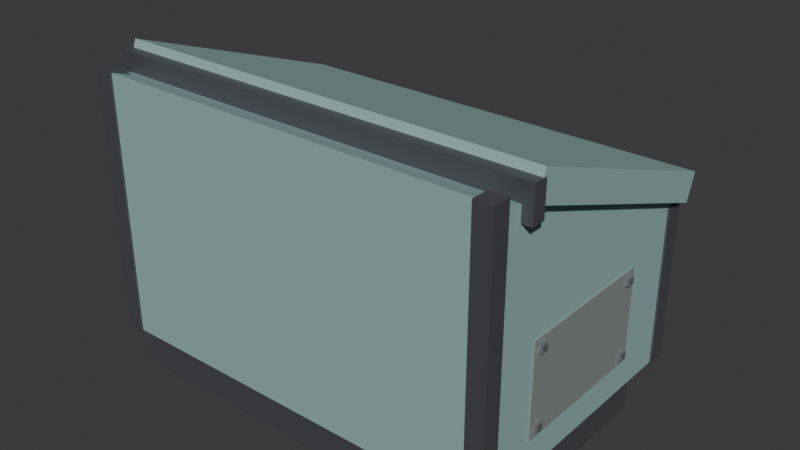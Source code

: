 # Source: console_drill.blend  (saved by Blender 5.2.44; exported with 4.5.12 LTS)
import bpy
from mathutils import Matrix  # noqa: F401  (used for matrix-valued properties, if any)

bpy.ops.wm.read_factory_settings(use_empty=True)
scene = bpy.context.scene
scene.name = 'Scene'

# ---- collections
col_collection = bpy.data.collections.new('Collection'); scene.collection.children.link(col_collection)

# ---- materials (node trees are filled in below, after node groups)
mat_irondark = bpy.data.materials.new('IronDark')
mat_irondark.use_backface_culling = True
mat_irondark.diffuse_color = (0.17, 0.17, 0.19, 1.0)
mat_paint = bpy.data.materials.new('Paint')
mat_paint.use_backface_culling = True
mat_paint.diffuse_color = (0.29, 0.47, 0.45, 1.0)
mat_patch = bpy.data.materials.new('Patch')
mat_patch.use_backface_culling = True
mat_patch.diffuse_color = (0.36, 0.4, 0.38, 1.0)
mat_copper = bpy.data.materials.new('Copper')
mat_copper.use_backface_culling = True
mat_copper.diffuse_color = (0.78, 0.45, 0.22, 1.0)
mat_iron = bpy.data.materials.new('Iron')
mat_iron.use_backface_culling = True
mat_iron.diffuse_color = (0.42, 0.43, 0.46, 1.0)

# ---- material node trees
mat_irondark.use_nodes = True; mat_irondark.node_tree.nodes.clear()
_N = mat_irondark.node_tree.nodes; _L = mat_irondark.node_tree.links
n0 = _N.new('ShaderNodeBsdfPrincipled'); n0.name = 'Principled BSDF'; n0.location = (-200, 100)
n0.inputs[0].default_value = (0.17, 0.17, 0.19, 1.0)
n0.inputs[1].default_value = 0.7
n0.inputs[2].default_value = 0.55
n0.inputs[10].default_value = 0.005
n1 = _N.new('ShaderNodeOutputMaterial'); n1.name = 'Material Output'; n1.location = (200, 100)
_L.new(n0.outputs[0], n1.inputs[0])
n1.is_active_output = True
mat_paint.use_nodes = True; mat_paint.node_tree.nodes.clear()
_N = mat_paint.node_tree.nodes; _L = mat_paint.node_tree.links
n0 = _N.new('ShaderNodeBsdfPrincipled'); n0.name = 'Principled BSDF'; n0.location = (-200, 100)
n0.inputs[0].default_value = (0.29, 0.47, 0.45, 1.0)
n0.inputs[2].default_value = 0.75
n0.inputs[10].default_value = 0.005
n1 = _N.new('ShaderNodeOutputMaterial'); n1.name = 'Material Output'; n1.location = (200, 100)
_L.new(n0.outputs[0], n1.inputs[0])
n1.is_active_output = True
mat_patch.use_nodes = True; mat_patch.node_tree.nodes.clear()
_N = mat_patch.node_tree.nodes; _L = mat_patch.node_tree.links
n0 = _N.new('ShaderNodeBsdfPrincipled'); n0.name = 'Principled BSDF'; n0.location = (-200, 100)
n0.inputs[0].default_value = (0.36, 0.4, 0.38, 1.0)
n0.inputs[1].default_value = 0.4
n0.inputs[2].default_value = 0.6
n0.inputs[10].default_value = 0.005
n1 = _N.new('ShaderNodeOutputMaterial'); n1.name = 'Material Output'; n1.location = (200, 100)
_L.new(n0.outputs[0], n1.inputs[0])
n1.is_active_output = True
mat_copper.use_nodes = True; mat_copper.node_tree.nodes.clear()
_N = mat_copper.node_tree.nodes; _L = mat_copper.node_tree.links
n0 = _N.new('ShaderNodeBsdfPrincipled'); n0.name = 'Principled BSDF'; n0.location = (-200, 100)
n0.inputs[0].default_value = (0.78, 0.45, 0.22, 1.0)
n0.inputs[1].default_value = 0.9
n0.inputs[2].default_value = 0.35
n0.inputs[10].default_value = 0.005
n1 = _N.new('ShaderNodeOutputMaterial'); n1.name = 'Material Output'; n1.location = (200, 100)
_L.new(n0.outputs[0], n1.inputs[0])
n1.is_active_output = True
mat_iron.use_nodes = True; mat_iron.node_tree.nodes.clear()
_N = mat_iron.node_tree.nodes; _L = mat_iron.node_tree.links
n0 = _N.new('ShaderNodeBsdfPrincipled'); n0.name = 'Principled BSDF'; n0.location = (-200, 100)
n0.inputs[0].default_value = (0.42, 0.43, 0.46, 1.0)
n0.inputs[1].default_value = 0.8
n0.inputs[2].default_value = 0.45
n0.inputs[10].default_value = 0.005
n1 = _N.new('ShaderNodeOutputMaterial'); n1.name = 'Material Output'; n1.location = (200, 100)
_L.new(n0.outputs[0], n1.inputs[0])
n1.is_active_output = True

# ---- world
world_world = bpy.data.worlds.new('World'); scene.world = world_world
world_world.use_nodes = True; world_world.node_tree.nodes.clear()
_N = world_world.node_tree.nodes; _L = world_world.node_tree.links
n0 = _N.new('ShaderNodeOutputWorld'); n0.name = 'World Output'; n0.location = (200, 100)
n1 = _N.new('ShaderNodeBackground'); n1.name = 'Background'; n1.location = (-200, 100)
n1.inputs[0].default_value = (0.05088, 0.05088, 0.05088, 1.0)
_L.new(n1.outputs[0], n0.inputs[0])
n0.is_active_output = True
world_world.color = (0.05088, 0.05088, 0.05088)
world_world.sun_shadow_jitter_overblur = 0.0

# ---- meshes
me_console_drill = bpy.data.meshes.new('console_drill')
me_console_drill.from_pydata([(-0.43, -0.28, 0.0), (-0.43, -0.28, 0.09), (-0.43, 0.22, 0.0), (-0.43, 0.22, 0.09), (0.43, -0.28, 0.0), (0.43, -0.28, 0.09), (0.43, 0.22, 0.0), (0.43, 0.22, 0.09), (-0.45, 0.3, 0.092), (-0.45, 0.3, 0.4341), (-0.45, -0.3, 0.6525), (-0.45, -0.3, 0.092), (0.45, 0.3, 0.092), (0.45, 0.3, 0.4341), (0.45, -0.3, 0.6525), (0.45, -0.3, 0.092), (-0.454, 0.265, 0.09), (-0.454, 0.265, 0.4341), (-0.454, 0.304, 0.09), (-0.454, 0.304, 0.4341), (-0.415, 0.265, 0.09), (-0.415, 0.265, 0.4341), (-0.415, 0.304, 0.09), (-0.415, 0.304, 0.4341), (-0.454, -0.304, 0.09), (-0.454, -0.304, 0.6525), (-0.454, -0.265, 0.09), (-0.454, -0.265, 0.6525), (-0.415, -0.304, 0.09), (-0.415, -0.304, 0.6525), (-0.415, -0.265, 0.09), (-0.415, -0.265, 0.6525), (0.415, 0.265, 0.09), (0.415, 0.265, 0.4341), (0.415, 0.304, 0.09), (0.415, 0.304, 0.4341), (0.454, 0.265, 0.09), (0.454, 0.265, 0.4341), (0.454, 0.304, 0.09), (0.454, 0.304, 0.4341), (0.415, -0.304, 0.09), (0.415, -0.304, 0.6525), (0.415, -0.265, 0.09), (0.415, -0.265, 0.6525), (0.454, -0.304, 0.09), (0.454, -0.304, 0.6525), (0.454, -0.265, 0.09), (0.454, -0.265, 0.6525), (-0.37, 0.3, 0.14), (-0.37, 0.3, 0.3841), (-0.37, 0.304, 0.14), (-0.37, 0.304, 0.3841), (0.37, 0.3, 0.14), (0.37, 0.3, 0.3841), (0.37, 0.304, 0.14), (0.37, 0.304, 0.3841), (-0.347, 0.304, 0.163), (-0.347, 0.304, 0.177), (-0.347, 0.31, 0.163), (-0.347, 0.31, 0.177), (-0.333, 0.304, 0.163), (-0.333, 0.304, 0.177), (-0.333, 0.31, 0.163), (-0.333, 0.31, 0.177), (-0.2499, 0.304, 0.163), (-0.2499, 0.304, 0.177), (-0.2499, 0.31, 0.163), (-0.2499, 0.31, 0.177), (-0.2359, 0.304, 0.163), (-0.2359, 0.304, 0.177), (-0.2359, 0.31, 0.163), (-0.2359, 0.31, 0.177), (-0.1527, 0.304, 0.163), (-0.1527, 0.304, 0.177), (-0.1527, 0.31, 0.163), (-0.1527, 0.31, 0.177), (-0.1387, 0.304, 0.163), (-0.1387, 0.304, 0.177), (-0.1387, 0.31, 0.163), (-0.1387, 0.31, 0.177), (-0.05557, 0.304, 0.163), (-0.05557, 0.304, 0.177), (-0.05557, 0.31, 0.163), (-0.05557, 0.31, 0.177), (-0.04157, 0.304, 0.163), (-0.04157, 0.304, 0.177), (-0.04157, 0.31, 0.163), (-0.04157, 0.31, 0.177), (0.04157, 0.304, 0.163), (0.04157, 0.304, 0.177), (0.04157, 0.31, 0.163), (0.04157, 0.31, 0.177), (0.05557, 0.304, 0.163), (0.05557, 0.304, 0.177), (0.05557, 0.31, 0.163), (0.05557, 0.31, 0.177), (0.1387, 0.304, 0.163), (0.1387, 0.304, 0.177), (0.1387, 0.31, 0.163), (0.1387, 0.31, 0.177), (0.1527, 0.304, 0.163), (0.1527, 0.304, 0.177), (0.1527, 0.31, 0.163), (0.1527, 0.31, 0.177), (0.2359, 0.304, 0.163), (0.2359, 0.304, 0.177), (0.2359, 0.31, 0.163), (0.2359, 0.31, 0.177), (0.2499, 0.304, 0.163), (0.2499, 0.304, 0.177), (0.2499, 0.31, 0.163), (0.2499, 0.31, 0.177), (0.333, 0.304, 0.163), (0.333, 0.304, 0.177), (0.333, 0.31, 0.163), (0.333, 0.31, 0.177), (0.347, 0.304, 0.163), (0.347, 0.304, 0.177), (0.347, 0.31, 0.163), (0.347, 0.31, 0.177), (-0.347, 0.304, 0.3471), (-0.347, 0.304, 0.3611), (-0.347, 0.31, 0.3471), (-0.347, 0.31, 0.3611), (-0.333, 0.304, 0.3471), (-0.333, 0.304, 0.3611), (-0.333, 0.31, 0.3471), (-0.333, 0.31, 0.3611), (-0.2499, 0.304, 0.3471), (-0.2499, 0.304, 0.3611), (-0.2499, 0.31, 0.3471), (-0.2499, 0.31, 0.3611), (-0.2359, 0.304, 0.3471), (-0.2359, 0.304, 0.3611), (-0.2359, 0.31, 0.3471), (-0.2359, 0.31, 0.3611), (-0.1527, 0.304, 0.3471), (-0.1527, 0.304, 0.3611), (-0.1527, 0.31, 0.3471), (-0.1527, 0.31, 0.3611), (-0.1387, 0.304, 0.3471), (-0.1387, 0.304, 0.3611), (-0.1387, 0.31, 0.3471), (-0.1387, 0.31, 0.3611), (-0.05557, 0.304, 0.3471), (-0.05557, 0.304, 0.3611), (-0.05557, 0.31, 0.3471), (-0.05557, 0.31, 0.3611), (-0.04157, 0.304, 0.3471), (-0.04157, 0.304, 0.3611), (-0.04157, 0.31, 0.3471), (-0.04157, 0.31, 0.3611), (0.04157, 0.304, 0.3471), (0.04157, 0.304, 0.3611), (0.04157, 0.31, 0.3471), (0.04157, 0.31, 0.3611), (0.05557, 0.304, 0.3471), (0.05557, 0.304, 0.3611), (0.05557, 0.31, 0.3471), (0.05557, 0.31, 0.3611), (0.1387, 0.304, 0.3471), (0.1387, 0.304, 0.3611), (0.1387, 0.31, 0.3471), (0.1387, 0.31, 0.3611), (0.1527, 0.304, 0.3471), (0.1527, 0.304, 0.3611), (0.1527, 0.31, 0.3471), (0.1527, 0.31, 0.3611), (0.2359, 0.304, 0.3471), (0.2359, 0.304, 0.3611), (0.2359, 0.31, 0.3471), (0.2359, 0.31, 0.3611), (0.2499, 0.304, 0.3471), (0.2499, 0.304, 0.3611), (0.2499, 0.31, 0.3471), (0.2499, 0.31, 0.3611), (0.333, 0.304, 0.3471), (0.333, 0.304, 0.3611), (0.333, 0.31, 0.3471), (0.333, 0.31, 0.3611), (0.347, 0.304, 0.3471), (0.347, 0.304, 0.3611), (0.347, 0.31, 0.3471), (0.347, 0.31, 0.3611), (-0.18, 0.304, 0.2), (-0.18, 0.304, 0.212), (-0.18, 0.314, 0.2), (-0.18, 0.314, 0.212), (0.18, 0.304, 0.2), (0.18, 0.304, 0.212), (0.18, 0.314, 0.2), (0.18, 0.314, 0.212), (-0.18, 0.304, 0.23), (-0.18, 0.304, 0.242), (-0.18, 0.314, 0.23), (-0.18, 0.314, 0.242), (0.18, 0.304, 0.23), (0.18, 0.304, 0.242), (0.18, 0.314, 0.23), (0.18, 0.314, 0.242), (-0.18, 0.304, 0.26), (-0.18, 0.304, 0.272), (-0.18, 0.314, 0.26), (-0.18, 0.314, 0.272), (0.18, 0.304, 0.26), (0.18, 0.304, 0.272), (0.18, 0.314, 0.26), (0.18, 0.314, 0.272), (-0.18, 0.304, 0.29), (-0.18, 0.304, 0.302), (-0.18, 0.314, 0.29), (-0.18, 0.314, 0.302), (0.18, 0.304, 0.29), (0.18, 0.304, 0.302), (0.18, 0.314, 0.29), (0.18, 0.314, 0.302), (-0.18, 0.304, 0.32), (-0.18, 0.304, 0.332), (-0.18, 0.314, 0.32), (-0.18, 0.314, 0.332), (0.18, 0.304, 0.32), (0.18, 0.304, 0.332), (0.18, 0.314, 0.32), (0.18, 0.314, 0.332), (-0.453, -0.17, 0.16), (-0.453, -0.17, 0.36), (-0.453, 0.15, 0.16), (-0.453, 0.15, 0.36), (-0.45, -0.17, 0.16), (-0.45, -0.17, 0.36), (-0.45, 0.15, 0.16), (-0.45, 0.15, 0.36), (-0.46, -0.158, 0.172), (-0.46, -0.158, 0.188), (-0.46, -0.142, 0.172), (-0.46, -0.142, 0.188), (-0.452, -0.158, 0.172), (-0.452, -0.158, 0.188), (-0.452, -0.142, 0.172), (-0.452, -0.142, 0.188), (-0.46, -0.158, 0.332), (-0.46, -0.158, 0.348), (-0.46, -0.142, 0.332), (-0.46, -0.142, 0.348), (-0.452, -0.158, 0.332), (-0.452, -0.158, 0.348), (-0.452, -0.142, 0.332), (-0.452, -0.142, 0.348), (-0.46, 0.122, 0.172), (-0.46, 0.122, 0.188), (-0.46, 0.138, 0.172), (-0.46, 0.138, 0.188), (-0.452, 0.122, 0.172), (-0.452, 0.122, 0.188), (-0.452, 0.138, 0.172), (-0.452, 0.138, 0.188), (-0.46, 0.122, 0.332), (-0.46, 0.122, 0.348), (-0.46, 0.138, 0.332), (-0.46, 0.138, 0.348), (-0.452, 0.122, 0.332), (-0.452, 0.122, 0.348), (-0.452, 0.138, 0.332), (-0.452, 0.138, 0.348), (0.45, -0.17, 0.16), (0.45, -0.17, 0.36), (0.45, 0.15, 0.16), (0.45, 0.15, 0.36), (0.453, -0.17, 0.16), (0.453, -0.17, 0.36), (0.453, 0.15, 0.16), (0.453, 0.15, 0.36), (0.452, -0.158, 0.172), (0.452, -0.158, 0.188), (0.452, -0.142, 0.172), (0.452, -0.142, 0.188), (0.46, -0.158, 0.172), (0.46, -0.158, 0.188), (0.46, -0.142, 0.172), (0.46, -0.142, 0.188), (0.452, -0.158, 0.332), (0.452, -0.158, 0.348), (0.452, -0.142, 0.332), (0.452, -0.142, 0.348), (0.46, -0.158, 0.332), (0.46, -0.158, 0.348), (0.46, -0.142, 0.332), (0.46, -0.142, 0.348), (0.452, 0.122, 0.172), (0.452, 0.122, 0.188), (0.452, 0.138, 0.172), (0.452, 0.138, 0.188), (0.46, 0.122, 0.172), (0.46, 0.122, 0.188), (0.46, 0.138, 0.172), (0.46, 0.138, 0.188), (0.452, 0.122, 0.332), (0.452, 0.122, 0.348), (0.452, 0.138, 0.332), (0.452, 0.138, 0.348), (0.46, 0.122, 0.332), (0.46, 0.122, 0.348), (0.46, 0.138, 0.332), (0.46, 0.138, 0.348), (-0.47, -0.2187, 0.6259), (-0.47, -0.1982, 0.6823), (-0.47, 0.2982, 0.4377), (-0.47, 0.3187, 0.4941), (0.47, -0.2187, 0.6259), (0.47, -0.1982, 0.6823), (0.47, 0.2982, 0.4377), (0.47, 0.3187, 0.4941), (-0.472, -0.2285, 0.5941), (-0.472, -0.2285, 0.6661), (-0.472, -0.1985, 0.5941), (-0.472, -0.1985, 0.6661), (0.472, -0.2285, 0.5941), (0.472, -0.2285, 0.6661), (0.472, -0.1985, 0.5941), (0.472, -0.1985, 0.6661), (-0.41, 0.3725, 0.4459), (0.41, 0.3725, 0.4459), (-0.41, 0.3684, 0.436), (0.41, 0.3684, 0.436), (-0.41, 0.3585, 0.4319), (0.41, 0.3585, 0.4319), (-0.41, 0.3486, 0.436), (0.41, 0.3486, 0.436), (-0.41, 0.3445, 0.4459), (0.41, 0.3445, 0.4459), (-0.41, 0.3486, 0.4558), (0.41, 0.3486, 0.4558), (-0.41, 0.3585, 0.4599), (0.41, 0.3585, 0.4599), (-0.41, 0.3684, 0.4558), (0.41, 0.3684, 0.4558), (-0.37, 0.2985, 0.4359), (-0.37, 0.3585, 0.4359), (-0.3613, 0.2985, 0.4409), (-0.3613, 0.3585, 0.4409), (-0.3613, 0.2985, 0.4509), (-0.3613, 0.3585, 0.4509), (-0.37, 0.2985, 0.4559), (-0.37, 0.3585, 0.4559), (-0.3787, 0.2985, 0.4509), (-0.3787, 0.3585, 0.4509), (-0.3787, 0.2985, 0.4409), (-0.3787, 0.3585, 0.4409), (0.37, 0.2985, 0.4359), (0.37, 0.3585, 0.4359), (0.3787, 0.2985, 0.4409), (0.3787, 0.3585, 0.4409), (0.3787, 0.2985, 0.4509), (0.3787, 0.3585, 0.4509), (0.37, 0.2985, 0.4559), (0.37, 0.3585, 0.4559), (0.3613, 0.2985, 0.4509), (0.3613, 0.3585, 0.4509), (0.3613, 0.2985, 0.4409), (0.3613, 0.3585, 0.4409)], [], [(0, 1, 3, 2), (2, 3, 7, 6), (6, 7, 5, 4), (4, 5, 1, 0), (2, 6, 4, 0), (7, 3, 1, 5), (11, 10, 9, 8), (12, 13, 14, 15), (8, 9, 13, 12), (9, 10, 14, 13), (10, 11, 15, 14), (11, 8, 12, 15), (16, 17, 19, 18), (18, 19, 23, 22), (22, 23, 21, 20), (20, 21, 17, 16), (18, 22, 20, 16), (23, 19, 17, 21), (24, 25, 27, 26), (26, 27, 31, 30), (30, 31, 29, 28), (28, 29, 25, 24), (26, 30, 28, 24), (31, 27, 25, 29), (32, 33, 35, 34), (34, 35, 39, 38), (38, 39, 37, 36), (36, 37, 33, 32), (34, 38, 36, 32), (39, 35, 33, 37), (40, 41, 43, 42), (42, 43, 47, 46), (46, 47, 45, 44), (44, 45, 41, 40), (42, 46, 44, 40), (47, 43, 41, 45), (48, 49, 51, 50), (50, 51, 55, 54), (54, 55, 53, 52), (52, 53, 49, 48), (50, 54, 52, 48), (55, 51, 49, 53), (56, 57, 59, 58), (58, 59, 63, 62), (62, 63, 61, 60), (60, 61, 57, 56), (58, 62, 60, 56), (63, 59, 57, 61), (64, 65, 67, 66), (66, 67, 71, 70), (70, 71, 69, 68), (68, 69, 65, 64), (66, 70, 68, 64), (71, 67, 65, 69), (72, 73, 75, 74), (74, 75, 79, 78), (78, 79, 77, 76), (76, 77, 73, 72), (74, 78, 76, 72), (79, 75, 73, 77), (80, 81, 83, 82), (82, 83, 87, 86), (86, 87, 85, 84), (84, 85, 81, 80), (82, 86, 84, 80), (87, 83, 81, 85), (88, 89, 91, 90), (90, 91, 95, 94), (94, 95, 93, 92), (92, 93, 89, 88), (90, 94, 92, 88), (95, 91, 89, 93), (96, 97, 99, 98), (98, 99, 103, 102), (102, 103, 101, 100), (100, 101, 97, 96), (98, 102, 100, 96), (103, 99, 97, 101), (104, 105, 107, 106), (106, 107, 111, 110), (110, 111, 109, 108), (108, 109, 105, 104), (106, 110, 108, 104), (111, 107, 105, 109), (112, 113, 115, 114), (114, 115, 119, 118), (118, 119, 117, 116), (116, 117, 113, 112), (114, 118, 116, 112), (119, 115, 113, 117), (120, 121, 123, 122), (122, 123, 127, 126), (126, 127, 125, 124), (124, 125, 121, 120), (122, 126, 124, 120), (127, 123, 121, 125), (128, 129, 131, 130), (130, 131, 135, 134), (134, 135, 133, 132), (132, 133, 129, 128), (130, 134, 132, 128), (135, 131, 129, 133), (136, 137, 139, 138), (138, 139, 143, 142), (142, 143, 141, 140), (140, 141, 137, 136), (138, 142, 140, 136), (143, 139, 137, 141), (144, 145, 147, 146), (146, 147, 151, 150), (150, 151, 149, 148), (148, 149, 145, 144), (146, 150, 148, 144), (151, 147, 145, 149), (152, 153, 155, 154), (154, 155, 159, 158), (158, 159, 157, 156), (156, 157, 153, 152), (154, 158, 156, 152), (159, 155, 153, 157), (160, 161, 163, 162), (162, 163, 167, 166), (166, 167, 165, 164), (164, 165, 161, 160), (162, 166, 164, 160), (167, 163, 161, 165), (168, 169, 171, 170), (170, 171, 175, 174), (174, 175, 173, 172), (172, 173, 169, 168), (170, 174, 172, 168), (175, 171, 169, 173), (176, 177, 179, 178), (178, 179, 183, 182), (182, 183, 181, 180), (180, 181, 177, 176), (178, 182, 180, 176), (183, 179, 177, 181), (184, 185, 187, 186), (186, 187, 191, 190), (190, 191, 189, 188), (188, 189, 185, 184), (186, 190, 188, 184), (191, 187, 185, 189), (192, 193, 195, 194), (194, 195, 199, 198), (198, 199, 197, 196), (196, 197, 193, 192), (194, 198, 196, 192), (199, 195, 193, 197), (200, 201, 203, 202), (202, 203, 207, 206), (206, 207, 205, 204), (204, 205, 201, 200), (202, 206, 204, 200), (207, 203, 201, 205), (208, 209, 211, 210), (210, 211, 215, 214), (214, 215, 213, 212), (212, 213, 209, 208), (210, 214, 212, 208), (215, 211, 209, 213), (216, 217, 219, 218), (218, 219, 223, 222), (222, 223, 221, 220), (220, 221, 217, 216), (218, 222, 220, 216), (223, 219, 217, 221), (224, 225, 227, 226), (226, 227, 231, 230), (230, 231, 229, 228), (228, 229, 225, 224), (226, 230, 228, 224), (231, 227, 225, 229), (232, 233, 235, 234), (234, 235, 239, 238), (238, 239, 237, 236), (236, 237, 233, 232), (234, 238, 236, 232), (239, 235, 233, 237), (240, 241, 243, 242), (242, 243, 247, 246), (246, 247, 245, 244), (244, 245, 241, 240), (242, 246, 244, 240), (247, 243, 241, 245), (248, 249, 251, 250), (250, 251, 255, 254), (254, 255, 253, 252), (252, 253, 249, 248), (250, 254, 252, 248), (255, 251, 249, 253), (256, 257, 259, 258), (258, 259, 263, 262), (262, 263, 261, 260), (260, 261, 257, 256), (258, 262, 260, 256), (263, 259, 257, 261), (264, 265, 267, 266), (266, 267, 271, 270), (270, 271, 269, 268), (268, 269, 265, 264), (266, 270, 268, 264), (271, 267, 265, 269), (272, 273, 275, 274), (274, 275, 279, 278), (278, 279, 277, 276), (276, 277, 273, 272), (274, 278, 276, 272), (279, 275, 273, 277), (280, 281, 283, 282), (282, 283, 287, 286), (286, 287, 285, 284), (284, 285, 281, 280), (282, 286, 284, 280), (287, 283, 281, 285), (288, 289, 291, 290), (290, 291, 295, 294), (294, 295, 293, 292), (292, 293, 289, 288), (290, 294, 292, 288), (295, 291, 289, 293), (296, 297, 299, 298), (298, 299, 303, 302), (302, 303, 301, 300), (300, 301, 297, 296), (298, 302, 300, 296), (303, 299, 297, 301), (304, 305, 307, 306), (306, 307, 311, 310), (310, 311, 309, 308), (308, 309, 305, 304), (306, 310, 308, 304), (311, 307, 305, 309), (312, 313, 315, 314), (314, 315, 319, 318), (318, 319, 317, 316), (316, 317, 313, 312), (314, 318, 316, 312), (319, 315, 313, 317), (340, 342, 344, 346, 336, 338), (348, 349, 351, 350), (320, 321, 323, 322), (344, 345, 347, 346), (338, 339, 341, 340), (322, 323, 325, 324), (342, 343, 345, 344), (352, 353, 355, 354), (324, 325, 327, 326), (350, 351, 353, 352), (326, 327, 329, 328), (336, 337, 339, 338), (328, 329, 331, 330), (340, 341, 343, 342), (330, 331, 333, 332), (323, 321, 335, 333, 331, 329, 327, 325), (332, 333, 335, 334), (334, 335, 321, 320), (320, 322, 324, 326, 328, 330, 332, 334), (346, 347, 337, 336), (347, 345, 343, 341, 339, 337), (354, 355, 357, 356), (351, 349, 359, 357, 355, 353), (356, 357, 359, 358), (358, 359, 349, 348), (352, 354, 356, 358, 348, 350)])
me_console_drill.polygons.foreach_set('material_index', [0, 0, 0, 0, 0, 0, 1, 1, 1, 1, 1, 1, 0, 0, 0, 0, 0, 0, 0, 0, 0, 0, 0, 0, 0, 0, 0, 0, 0, 0, 0, 0, 0, 0, 0, 0, 2, 2, 2, 2, 2, 2, 3, 3, 3, 3, 3, 3, 3, 3, 3, 3, 3, 3, 3, 3, 3, 3, 3, 3, 3, 3, 3, 3, 3, 3, 3, 3, 3, 3, 3, 3, 3, 3, 3, 3, 3, 3, 3, 3, 3, 3, 3, 3, 3, 3, 3, 3, 3, 3, 3, 3, 3, 3, 3, 3, 3, 3, 3, 3, 3, 3, 3, 3, 3, 3, 3, 3, 3, 3, 3, 3, 3, 3, 3, 3, 3, 3, 3, 3, 3, 3, 3, 3, 3, 3, 3, 3, 3, 3, 3, 3, 3, 3, 3, 3, 3, 3, 0, 0, 0, 0, 0, 0, 0, 0, 0, 0, 0, 0, 0, 0, 0, 0, 0, 0, 0, 0, 0, 0, 0, 0, 0, 0, 0, 0, 0, 0, 2, 2, 2, 2, 2, 2, 4, 4, 4, 4, 4, 4, 4, 4, 4, 4, 4, 4, 4, 4, 4, 4, 4, 4, 4, 4, 4, 4, 4, 4, 2, 2, 2, 2, 2, 2, 4, 4, 4, 4, 4, 4, 4, 4, 4, 4, 4, 4, 4, 4, 4, 4, 4, 4, 4, 4, 4, 4, 4, 4, 1, 1, 1, 1, 1, 1, 0, 0, 0, 0, 0, 0, 0, 0, 3, 0, 0, 3, 0, 0, 3, 0, 3, 0, 3, 0, 3, 3, 3, 3, 3, 0, 0, 0, 0, 0, 0, 0])
me_console_drill.materials.append(mat_irondark)
me_console_drill.materials.append(mat_paint)
me_console_drill.materials.append(mat_patch)
me_console_drill.materials.append(mat_copper)
me_console_drill.materials.append(mat_iron)
me_console_drill.update()

# ---- objects
ob_console_drill = bpy.data.objects.new('console_drill', me_console_drill)

# ---- transforms, parenting, visibility, modifiers, constraints
ob_console_drill.location = (0.0, 0.0, 0.0)

# ---- collection membership
scene.collection.objects.link(ob_console_drill)

# ---- scene / render settings (as saved in the file)
scene.frame_start = 1; scene.frame_end = 250; scene.frame_set(1)
scene.render.engine = 'BLENDER_EEVEE_NEXT'
scene.render.bake_bias = 0.0
scene.render.bake_samples = 0
scene.render.compositor_device = 'GPU'
scene.eevee.use_volume_custom_range = False
scene.eevee.fast_gi_thickness_near = 0.1
scene.eevee.fast_gi_thickness_far = 0.0
scene.eevee.ray_tracing_options.screen_trace_thickness = 0.1
bpy.context.view_layer.update()

# ---- added for rendering (the .blend has no active camera and no usable light): camera, sun
cam_auto = bpy.data.cameras.new('AutoCamera')
cam_auto.lens = 50.0
cam_auto.sensor_width = 36.0
cam_auto.clip_end = 1000.0
ob_auto_camera = bpy.data.objects.new('AutoCamera', cam_auto)
scene.collection.objects.link(ob_auto_camera)
ob_auto_camera.location = (1.24621, -1.46122, 1.3381)
ob_auto_camera.rotation_euler = (1.09748, -7.21219e-08, 0.694738)
scene.camera = ob_auto_camera
light_auto_sun = bpy.data.lights.new('AutoSun', 'SUN')
light_auto_sun.energy = 3.0
light_auto_sun.angle = 0.0523599
ob_auto_sun = bpy.data.objects.new('AutoSun', light_auto_sun)
scene.collection.objects.link(ob_auto_sun)
ob_auto_sun.rotation_euler = (0.872665, 0.174533, 0.523599)
bpy.context.view_layer.update()
